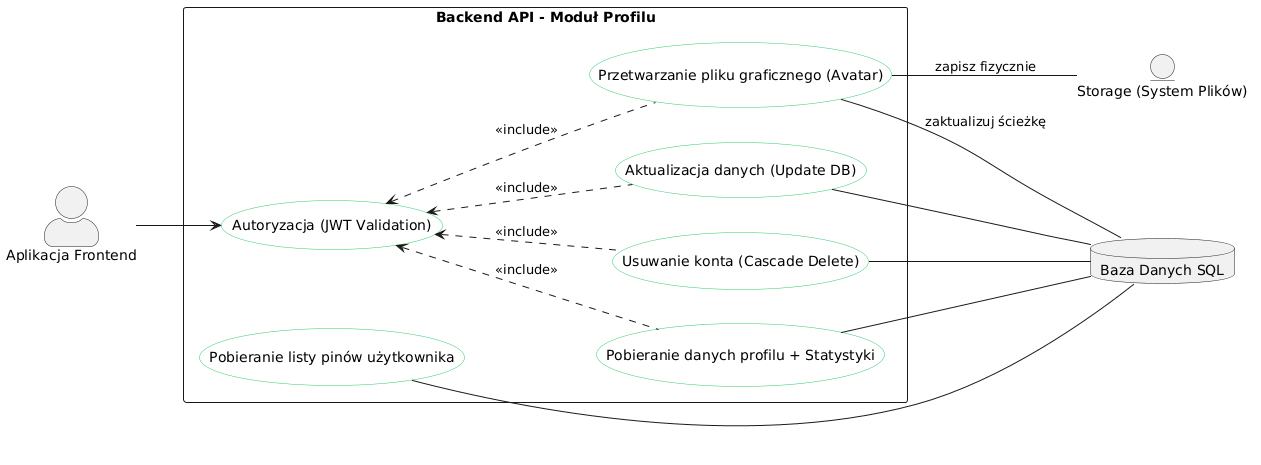

The diagram above was rendered by PlantUML. Its source (embedded in the PNG):
@startuml
left to right direction
skinparam actorStyle awesome
skinparam packageStyle rectangle
skinparam usecase {
    BackgroundColor #ffffff
    BorderColor #2ecc71
}

actor "Aplikacja Frontend" as Client
database "Baza Danych SQL" as DB
entity "Storage (System Plików)" as FS

rectangle "Backend API - Moduł Profilu" {
    usecase "Autoryzacja (JWT Validation)" as UC_Auth
    usecase "Pobieranie danych profilu + Statystyki" as UC_GetProfile
    usecase "Aktualizacja danych (Update DB)" as UC_Update
    usecase "Przetwarzanie pliku graficznego (Avatar)" as UC_Avatar
    usecase "Pobieranie listy pinów użytkownika" as UC_Pins
    usecase "Usuwanie konta (Cascade Delete)" as UC_Delete
}

Client --> UC_Auth
UC_Auth <.. UC_GetProfile : <<include>>
UC_Auth <.. UC_Update : <<include>>
UC_Auth <.. UC_Avatar : <<include>>
UC_Auth <.. UC_Delete : <<include>>

UC_GetProfile -- DB
UC_Update -- DB
UC_Pins -- DB
UC_Delete -- DB

UC_Avatar -- FS : "zapisz fizycznie"
UC_Avatar -- DB : "zaktualizuj ścieżkę"
@enduml